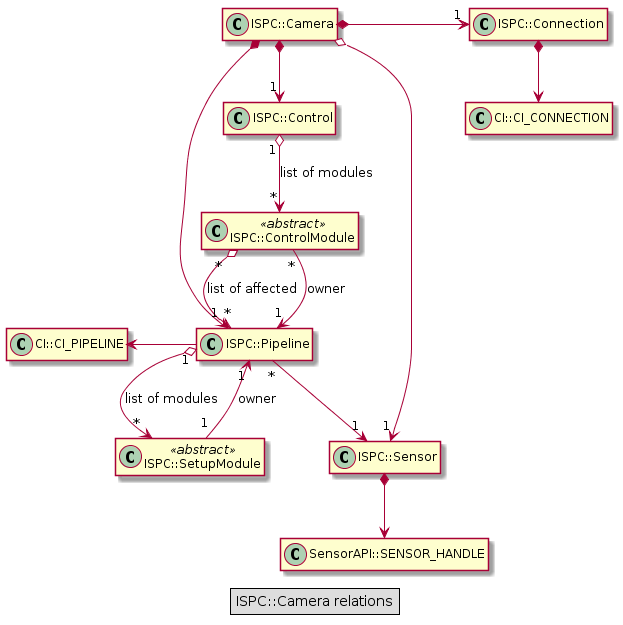

The diagram above was rendered by PlantUML. Its source (embedded in the PNG):
@startuml

hide empty members

class ISPC::ControlModule << abstract >>
'class ISPC::ControlModuleBase << template, abstract >>
class ISPC::SetupModule << abstract >>
'class ISPC::SetupModuleBase << template, abstract >>
'class ISPC::ModuleBase << abstract >>

'ISPC::ControlModule --|> ISPC::ModuleBase
ISPC::ControlModule "*" o--> "*" ISPC::Pipeline : list of affected
ISPC::ControlModule "*" --> "1" ISPC::Pipeline : owner

'ISPC::ControlModuleBase --|> ISPC::ControlModule

'ISPC::ControlAE --|> ISPC::ControlModuleBase

'ISPC::SetupModule --|> ISPC::ModuleBase
ISPC::SetupModule "1" --> "1" ISPC::Pipeline : owner

'ISPC::SetupModuleBase --|> ISPC::SetupModule

'ISPC::ModuleBLC --|> ISPC::SetupModuleBase

ISPC::Camera *--> "1" ISPC::Control
ISPC::Camera o--> "1" ISPC::Sensor
ISPC::Camera *-right-> "1" ISPC::Connection
ISPC::Camera *--> "1" ISPC::Pipeline

ISPC::Control "1" o--> "*" ISPC::ControlModule : list of modules

ISPC::Sensor *--> SensorAPI::SENSOR_HANDLE

ISPC::Connection *--> CI::CI_CONNECTION

ISPC::Pipeline -left-> CI::CI_PIPELINE
ISPC::Pipeline "1" o--> "*" ISPC::SetupModule : list of modules
ISPC::Pipeline "*" --> "1" ISPC::Sensor

legend center
    ISPC::Camera relations
endlegend

@enduml